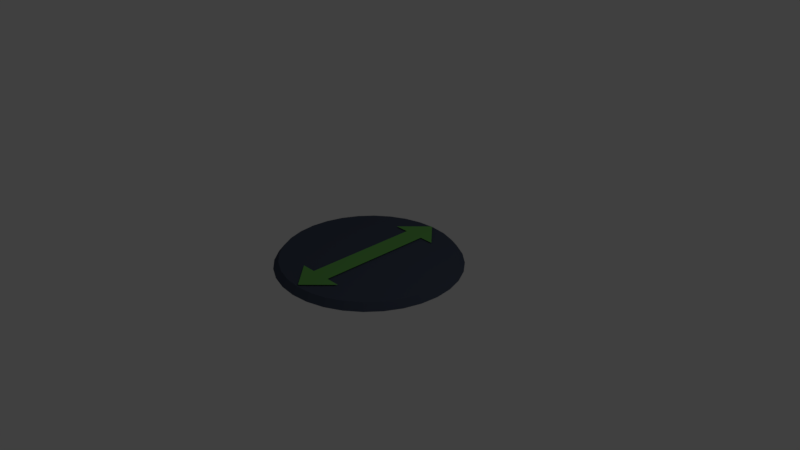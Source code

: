 # Source: vertical_button.blend  (saved by Blender 2.79.0; exported with 4.5.12 LTS)
import bpy
from mathutils import Matrix  # noqa: F401  (used for matrix-valued properties, if any)

bpy.ops.wm.read_factory_settings(use_empty=True)
scene = bpy.context.scene
scene.name = 'Scene'

# ---- collections
col_collection_1 = bpy.data.collections.new('Collection 1'); scene.collection.children.link(col_collection_1)

# ---- materials (node trees are filled in below, after node groups)
mat_button = bpy.data.materials.new('button')
mat_button.alpha_threshold = 0.0
mat_button.use_transparent_shadow = False
mat_button.diffuse_color = (0.05908, 0.07348, 0.1107, 1.0)
mat_button.roughness = 0.5
mat_material_001 = bpy.data.materials.new('Material.001')
mat_material_001.alpha_threshold = 0.0
mat_material_001.use_transparent_shadow = False
mat_material_001.diffuse_color = (0.1333, 0.3931, 0.08828, 1.0)
mat_material_001.roughness = 0.5

# ---- material node trees

# ---- world
world_world = bpy.data.worlds.new('World'); scene.world = world_world
world_world.color = (0.05088, 0.05088, 0.05088)
world_world.use_sun_shadow = False
world_world.sun_shadow_jitter_overblur = 0.0
world_world.cycles.sampling_method = 'MANUAL'

# ---- cameras
cam_camera = bpy.data.cameras.new('Camera')
cam_camera.clip_end = 100.0
cam_camera.lens = 35.0
cam_camera.sensor_width = 32.0
cam_camera.sensor_height = 18.0
cam_camera.ortho_scale = 7.314
cam_camera.dof.focus_distance = 0.0
cam_camera.dof.aperture_fstop = 128.0

# ---- lights
light_lamp = bpy.data.lights.new('Lamp', 'POINT')
light_lamp.transmission_factor = 0.0
light_lamp.cutoff_distance = 30.0
light_lamp.energy = 100.0
light_lamp.shadow_buffer_clip_start = 1.001
light_lamp.shadow_soft_size = 0.1
light_lamp.shadow_maximum_resolution = 0.006
light_lamp.use_absolute_resolution = True

# ---- meshes
me_circle = bpy.data.meshes.new('Circle')
me_circle.from_pydata([(0.0, 1.0, 0.0), (-0.1951, 0.9808, 0.0), (-0.3827, 0.9239, 0.0), (-0.5556, 0.8315, 0.0), (-0.7071, 0.7071, 0.0), (-0.8315, 0.5556, 0.0), (-0.9239, 0.3827, 0.0), (-0.9808, 0.1951, 0.0), (-1.0, 7.55e-08, 0.0), (-0.9808, -0.1951, 0.0), (-0.9239, -0.3827, 0.0), (-0.8315, -0.5556, 0.0), (-0.7071, -0.7071, 0.0), (-0.5556, -0.8315, 0.0), (-0.3827, -0.9239, 0.0), (-0.1951, -0.9808, 0.0), (3.258e-07, -1.0, 0.0), (0.1951, -0.9808, 0.0), (0.3827, -0.9239, 0.0), (0.5556, -0.8315, 0.0), (0.7071, -0.7071, 0.0), (0.8315, -0.5556, 0.0), (0.9239, -0.3827, 0.0), (0.9808, -0.1951, 0.0), (1.0, 9.656e-07, 0.0), (0.9808, 0.1951, 0.0), (0.9239, 0.3827, 0.0), (0.8315, 0.5556, 0.0), (0.7071, 0.7071, 0.0), (0.5556, 0.8315, 0.0), (0.3827, 0.9239, 0.0), (0.1951, 0.9808, 0.0), (-6.906e-09, 0.943, 0.07339), (-0.184, 0.9249, 0.07339), (-0.3609, 0.8712, 0.07339), (-0.5239, 0.7841, 0.07339), (-0.6668, 0.6668, 0.07339), (-0.7841, 0.5239, 0.07339), (-0.8712, 0.3609, 0.07339), (-0.9249, 0.184, 0.07339), (-0.943, 8.714e-08, 0.07339), (-0.9249, -0.184, 0.07339), (-0.8712, -0.3609, 0.07339), (-0.7841, -0.5239, 0.07339), (-0.6668, -0.6668, 0.07339), (-0.5239, -0.7841, 0.07339), (-0.3609, -0.8712, 0.07339), (-0.184, -0.9249, 0.07339), (3.004e-07, -0.943, 0.07339), (0.184, -0.9249, 0.07339), (0.3609, -0.8712, 0.07339), (0.5239, -0.7841, 0.07339), (0.6668, -0.6668, 0.07339), (0.7841, -0.5239, 0.07339), (0.8712, -0.3609, 0.07339), (0.9249, -0.184, 0.07339), (0.943, 9.265e-07, 0.07339), (0.9249, 0.184, 0.07339), (0.8712, 0.3609, 0.07339), (0.7841, 0.5239, 0.07339), (0.6668, 0.6668, 0.07339), (0.5239, 0.7841, 0.07339), (0.3609, 0.8712, 0.07339), (0.184, 0.9249, 0.07339)], [], [(1, 0, 31, 30, 29, 28, 27, 26, 25, 24, 23, 22, 21, 20, 19, 18, 17, 16, 15, 14, 13, 12, 11, 10, 9, 8, 7, 6, 5, 4, 3, 2), (33, 34, 35, 36, 37, 38, 39, 40, 41, 42, 43, 44, 45, 46, 47, 48, 49, 50, 51, 52, 53, 54, 55, 56, 57, 58, 59, 60, 61, 62, 63, 32), (8, 9, 41, 40), (22, 23, 55, 54), (9, 10, 42, 41), (23, 24, 56, 55), (10, 11, 43, 42), (24, 25, 57, 56), (11, 12, 44, 43), (25, 26, 58, 57), (12, 13, 45, 44), (26, 27, 59, 58), (13, 14, 46, 45), (0, 1, 33, 32), (27, 28, 60, 59), (14, 15, 47, 46), (1, 2, 34, 33), (28, 29, 61, 60), (15, 16, 48, 47), (2, 3, 35, 34), (29, 30, 62, 61), (16, 17, 49, 48), (3, 4, 36, 35), (30, 31, 63, 62), (17, 18, 50, 49), (4, 5, 37, 36), (31, 0, 32, 63), (18, 19, 51, 50), (5, 6, 38, 37), (19, 20, 52, 51), (6, 7, 39, 38), (20, 21, 53, 52), (7, 8, 40, 39), (21, 22, 54, 53)])
me_circle.materials.append(mat_button)
me_circle.use_remesh_preserve_volume = False
me_circle.use_remesh_preserve_attributes = False
me_circle.use_mirror_vertex_groups = False
me_circle.update()
me_plane = bpy.data.meshes.new('Plane')
me_plane.from_pydata([(-0.7897, -0.1347, 0.0), (0.0, -0.1347, 0.0), (-0.7897, 0.1347, 0.0), (0.0, 0.1347, 0.0), (-0.7973, -0.1347, 0.0), (-0.7973, 0.1347, 0.0), (-0.7977, -0.3328, 0.0), (-0.7977, 0.3328, 0.0), (-1.139, -0.007278, 0.0), (-1.139, 0.007278, 0.0)], [], [(0, 1, 3, 2), (0, 2, 5, 4), (4, 5, 7, 6), (6, 7, 9, 8)])
me_plane.materials.append(mat_material_001)
me_plane.use_remesh_preserve_volume = False
me_plane.use_remesh_preserve_attributes = False
me_plane.use_mirror_vertex_groups = False
me_plane.update()

# ---- objects
ob_circle = bpy.data.objects.new('Circle', me_circle)
ob_plane = bpy.data.objects.new('Plane', me_plane)
ob_lamp = bpy.data.objects.new('Lamp', light_lamp)
ob_camera = bpy.data.objects.new('Camera', cam_camera)

# ---- transforms, parenting, visibility, modifiers, constraints
ob_circle.location = (0.0, 0.0, -0.1073)
ob_circle.scale = (1.232, 1.232, 1.232)
ob_circle.lineart.crease_threshold = 0.0
ob_plane.location = (0.0, 0.0, 0.0)
ob_plane.rotation_euler = (0.0, -0.0, 1.571)
ob_plane.lineart.crease_threshold = 0.0
_m = ob_plane.modifiers.new('Mirror', 'MIRROR')
_m.use_clip = True
ob_lamp.location = (4.076, 1.005, 5.904)
ob_lamp.rotation_euler = (0.6503, 0.05522, 1.866)
ob_lamp.lock_rotations_4d = False
ob_lamp.empty_display_type = 'ARROWS'
ob_lamp.color = (0.0, 0.0, 0.0, 0.0)
ob_lamp.lineart.crease_threshold = 0.0
ob_camera.location = (7.481, -6.508, 5.344)
ob_camera.rotation_euler = (1.109, 0.0, 0.8149)
ob_camera.lock_rotations_4d = False
ob_camera.empty_display_type = 'ARROWS'
ob_camera.color = (0.0, 0.0, 0.0, 0.0)
ob_camera.display_type = 'WIRE'
ob_camera.lineart.crease_threshold = 0.0

# ---- collection membership
col_collection_1.objects.link(ob_circle)
col_collection_1.objects.link(ob_plane)
col_collection_1.objects.link(ob_lamp)
col_collection_1.objects.link(ob_camera)

# ---- scene / render settings (as saved in the file)
scene.camera = ob_camera
scene.frame_start = 1; scene.frame_end = 250; scene.frame_set(1)
scene.render.engine = 'BLENDER_EEVEE_NEXT'
scene.render.resolution_percentage = 50
scene.render.dither_intensity = 0.0
scene.cycles.use_denoising = False
scene.cycles.samples = 128
scene.cycles.sampling_pattern = 'TABULATED_SOBOL'
scene.cycles.use_adaptive_sampling = False
scene.cycles.use_light_tree = False
scene.cycles.blur_glossy = 0.0
scene.cycles.sample_clamp_indirect = 0.0
scene.view_settings.view_transform = 'Standard'
bpy.context.view_layer.update()
